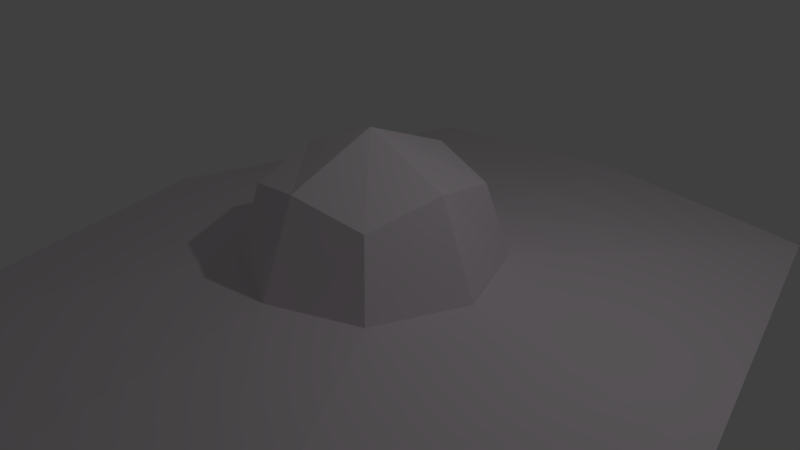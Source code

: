 # Source: Spaceship.blend  (saved by Blender 2.77.0; exported with 4.5.12 LTS)
import bpy
from mathutils import Matrix  # noqa: F401  (used for matrix-valued properties, if any)

bpy.ops.wm.read_factory_settings(use_empty=True)
scene = bpy.context.scene
scene.name = 'Scene'

# ---- collections
col_collection_1 = bpy.data.collections.new('Collection 1'); scene.collection.children.link(col_collection_1)

# ---- materials (node trees are filled in below, after node groups)
mat_material = bpy.data.materials.new('Material')
mat_material.alpha_threshold = 0.0
mat_material.use_transparent_shadow = False
mat_material.diffuse_color = (0.8007, 0.734, 0.7837, 1.0)
mat_material.roughness = 0.5
mat_material.line_color = (0.0, 0.0, 0.0, 1.0)

# ---- material node trees

# ---- world
world_world = bpy.data.worlds.new('World'); scene.world = world_world
world_world.color = (0.05088, 0.05088, 0.05088)
world_world.use_sun_shadow = False
world_world.sun_shadow_jitter_overblur = 0.0
world_world.cycles.sampling_method = 'MANUAL'

# ---- cameras
cam_camera = bpy.data.cameras.new('Camera')
cam_camera.clip_end = 100.0
cam_camera.lens = 35.0
cam_camera.sensor_width = 32.0
cam_camera.sensor_height = 18.0
cam_camera.ortho_scale = 7.314
cam_camera.dof.focus_distance = 0.0
cam_camera.dof.aperture_fstop = 128.0

# ---- lights
light_lamp = bpy.data.lights.new('Lamp', 'POINT')
light_lamp.transmission_factor = 0.0
light_lamp.cutoff_distance = 30.0
light_lamp.energy = 100.0
light_lamp.shadow_buffer_clip_start = 1.001
light_lamp.shadow_soft_size = 0.1
light_lamp.shadow_maximum_resolution = 0.006
light_lamp.use_absolute_resolution = True

# ---- meshes
me_spaceshipmaterial = bpy.data.meshes.new('SpaceshipMaterial')
me_spaceshipmaterial.from_pydata([(-4.784, 0.0, -0.4336), (1.509e-06, 5.474, -0.4336), (1.0, 1.0, 1.0), (-3.383, 4.967, -0.4336), (3.383, 4.967, -0.4336), (-1.0, 1.0, 1.0), (1.225, 1.225, 7.559e-09), (3.383, 0.0, -1.658), (2.762, 4.742, -1.434), (-3.383, 0.0, -1.658), (-1.225, 1.225, 1.069e-08), (1.225, -7.182e-07, 1.225), (3.705e-07, 1.225, 1.225), (-2.762, 4.742, -1.434), (-1.225, 1.715e-07, 1.225), (3.613e-07, 1.732, 3.531e-08), (-1.732, 2.676e-07, 5.345e-09), (9.849e-07, 4.967, -1.658), (1.732, -4.53e-07, 2.619e-08), (-1.38e-07, -1.454e-07, 1.732), (4.784, 0.0, -0.4336), (8.093e-07, 0.0, -2.166)], [], [(1, 17, 13, 3), (8, 7, 21, 17), (9, 0, 3, 13), (16, 14, 5, 10), (12, 15, 10, 5), (2, 6, 15, 12), (16, 10, 3, 0), (4, 8, 17, 1), (17, 21, 9, 13), (15, 6, 4, 1), (6, 2, 11, 18), (8, 4, 20, 7), (2, 12, 19, 11), (12, 5, 14, 19), (10, 15, 1, 3), (6, 18, 20, 4)])
me_spaceshipmaterial.materials.append(mat_material)
me_spaceshipmaterial.use_remesh_preserve_volume = False
me_spaceshipmaterial.use_remesh_preserve_attributes = False
me_spaceshipmaterial.use_mirror_vertex_groups = False
me_spaceshipmaterial.update()

# ---- objects
ob_spaceship = bpy.data.objects.new('Spaceship', me_spaceshipmaterial)
ob_lamp = bpy.data.objects.new('Lamp', light_lamp)
ob_camera = bpy.data.objects.new('Camera', cam_camera)

# ---- transforms, parenting, visibility, modifiers, constraints
ob_spaceship.location = (0.0, 0.0, 0.0)
ob_spaceship.lock_rotations_4d = False
ob_spaceship.empty_display_type = 'ARROWS'
ob_spaceship.lineart.crease_threshold = 0.0
_m = ob_spaceship.modifiers.new('Mirror', 'MIRROR')
_m.use_axis = (False, True, False)
_m.use_clip = True
ob_lamp.location = (4.076, 1.005, 5.904)
ob_lamp.rotation_euler = (0.6503, 0.05522, 1.866)
ob_lamp.lock_rotations_4d = False
ob_lamp.empty_display_type = 'ARROWS'
ob_lamp.color = (0.0, 0.0, 0.0, 0.0)
ob_lamp.lineart.crease_threshold = 0.0
ob_camera.location = (7.481, -6.508, 5.344)
ob_camera.rotation_euler = (1.109, 0.01082, 0.8149)
ob_camera.lock_rotations_4d = False
ob_camera.empty_display_type = 'ARROWS'
ob_camera.color = (0.0, 0.0, 0.0, 0.0)
ob_camera.display_type = 'WIRE'
ob_camera.lineart.crease_threshold = 0.0

# ---- collection membership
col_collection_1.objects.link(ob_spaceship)
col_collection_1.objects.link(ob_lamp)
col_collection_1.objects.link(ob_camera)

# ---- scene / render settings (as saved in the file)
scene.camera = ob_camera
scene.frame_start = 1; scene.frame_end = 250; scene.frame_set(1)
scene.render.engine = 'BLENDER_EEVEE_NEXT'
scene.render.resolution_percentage = 50
scene.render.dither_intensity = 0.0
scene.cycles.use_denoising = False
scene.cycles.samples = 128
scene.cycles.sampling_pattern = 'TABULATED_SOBOL'
scene.cycles.light_sampling_threshold = 0.0
scene.cycles.use_adaptive_sampling = False
scene.cycles.use_light_tree = False
scene.cycles.blur_glossy = 0.0
scene.cycles.sample_clamp_indirect = 0.0
scene.view_settings.view_transform = 'Standard'
bpy.context.view_layer.update()
